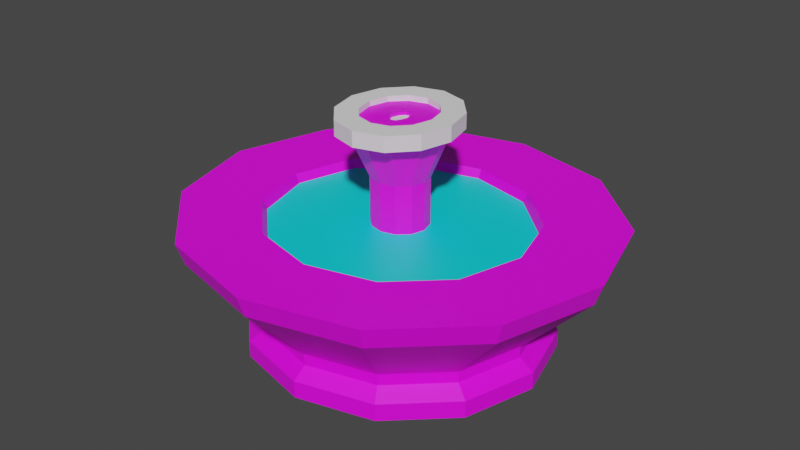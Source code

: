 # Source: fountain.blend  (saved by Blender 2.80.75; exported with 4.5.12 LTS)
import bpy
from mathutils import Matrix  # noqa: F401  (used for matrix-valued properties, if any)

bpy.ops.wm.read_factory_settings(use_empty=True)
scene = bpy.context.scene
scene.name = 'Scene'

# ---- collections
col_collection = bpy.data.collections.new('Collection'); scene.collection.children.link(col_collection)

# ---- images (referenced by path relative to the original .blend; pixels are not part of the script)
import os
ASSET_DIR = os.environ.get("B2B_ASSET_DIR", "")  # directory of the original .blend (textures are referenced by path, not embedded)
HERE = os.path.dirname(os.path.abspath(__file__))  # packed textures are extracted next to this script under _unpacked/

def load_image(name, relpath, width, height, colorspace="sRGB"):
    """Load a texture the original file referenced (path relative to the .blend, or extracted next to this script)."""
    p = next((c for c in (os.path.join(HERE, relpath), os.path.join(ASSET_DIR, relpath)) if relpath and os.path.exists(c)), "")
    if p:
        img = bpy.data.images.load(p, check_existing=True)
        img.name = name
    else:  # same state as the original file: an image datablock whose file is absent (Cycles renders it pink)
        img = bpy.data.images.new(name, width, height)
        img.source = "FILE"
        img.filepath = "//" + (relpath or name)
    img.colorspace_settings.name = colorspace
    return img
img_material_001_base_color = load_image('Material.001 Base Color', 'fountain_water.png', 1024, 1024, 'sRGB')
img_material_002_base_color = load_image('Material.002 Base Color', 'fountain.png', 1024, 1024, 'sRGB')

# ---- materials (node trees are filled in below, after node groups)
mat_material_001 = bpy.data.materials.new('Material.001')
mat_material_001.use_transparent_shadow = False
mat_material_002 = bpy.data.materials.new('Material.002')
mat_material_002.use_transparent_shadow = False
mat_material_003 = bpy.data.materials.new('Material.003')
mat_material_003.use_transparent_shadow = False

# ---- material node trees
mat_material_001.use_nodes = True; mat_material_001.node_tree.nodes.clear()
_N = mat_material_001.node_tree.nodes; _L = mat_material_001.node_tree.links
n0 = _N.new('ShaderNodeOutputMaterial'); n0.name = 'Material Output'; n0.location = (300, 300)
n1 = _N.new('ShaderNodeBsdfPrincipled'); n1.name = 'Principled BSDF'; n1.location = (10, 300)
n1.distribution = 'GGX'
n1.subsurface_method = 'BURLEY'
n1.inputs[3].default_value = 1.45
n1.inputs[27].default_value = (0.0, 0.0, 0.0, 1.0)
n1.inputs[28].default_value = 1.0
n2 = _N.new('ShaderNodeTexImage'); n2.name = 'Image Texture'; n2.location = (-280, 260)
n2.image = img_material_001_base_color
_L.new(n1.outputs[0], n0.inputs[0])
_L.new(n2.outputs[0], n1.inputs[0])
n0.is_active_output = True
mat_material_002.use_nodes = True; mat_material_002.node_tree.nodes.clear()
_N = mat_material_002.node_tree.nodes; _L = mat_material_002.node_tree.links
n0 = _N.new('ShaderNodeOutputMaterial'); n0.name = 'Material Output'; n0.location = (300, 300)
n1 = _N.new('ShaderNodeBsdfPrincipled'); n1.name = 'Principled BSDF'; n1.location = (10, 300)
n1.distribution = 'GGX'
n1.subsurface_method = 'BURLEY'
n1.inputs[3].default_value = 1.45
n1.inputs[27].default_value = (0.0, 0.0, 0.0, 1.0)
n1.inputs[28].default_value = 1.0
n2 = _N.new('ShaderNodeTexImage'); n2.name = 'Image Texture'; n2.location = (-280, 260)
n2.image = img_material_002_base_color
_L.new(n1.outputs[0], n0.inputs[0])
_L.new(n2.outputs[0], n1.inputs[0])
n0.is_active_output = True
mat_material_003.use_nodes = True; mat_material_003.node_tree.nodes.clear()
_N = mat_material_003.node_tree.nodes; _L = mat_material_003.node_tree.links
n0 = _N.new('ShaderNodeOutputMaterial'); n0.name = 'Material Output'; n0.location = (300, 300)
n1 = _N.new('ShaderNodeBsdfPrincipled'); n1.name = 'Principled BSDF'; n1.location = (10, 300)
n1.distribution = 'GGX'
n1.subsurface_method = 'BURLEY'
n1.inputs[0].default_value = (0.0, 0.7631, 0.8, 1.0)
n1.inputs[3].default_value = 1.45
n1.inputs[27].default_value = (0.0, 0.0, 0.0, 1.0)
n1.inputs[28].default_value = 1.0
_L.new(n1.outputs[0], n0.inputs[0])
n0.is_active_output = True

# ---- world
world_world = bpy.data.worlds.new('World'); scene.world = world_world
world_world.use_nodes = True; world_world.node_tree.nodes.clear()
_N = world_world.node_tree.nodes; _L = world_world.node_tree.links
n0 = _N.new('ShaderNodeOutputWorld'); n0.name = 'World Output'; n0.location = (300, 300)
n1 = _N.new('ShaderNodeBackground'); n1.name = 'Background'; n1.location = (10, 300)
n1.inputs[0].default_value = (0.05088, 0.05088, 0.05088, 1.0)
_L.new(n1.outputs[0], n0.inputs[0])
n0.is_active_output = True
world_world.color = (0.05088, 0.05088, 0.05088)
world_world.use_sun_shadow = False
world_world.sun_shadow_jitter_overblur = 0.0

# ---- meshes
me_cylinder = bpy.data.meshes.new('Cylinder')
me_cylinder.from_pydata([(0.0, 0.9343, -1.0), (7.334e-09, 0.903, 1.0), (0.4078, 0.8091, -1.0), (0.3941, 0.782, 1.0), (0.7063, 0.4671, -1.0), (0.6826, 0.4515, 1.0), (0.8156, -5.263e-08, -1.0), (0.7883, -4.14e-08, 1.0), (0.7063, -0.4671, -1.0), (0.6826, -0.4515, 1.0), (0.4078, -0.8091, -1.0), (0.3941, -0.782, 1.0), (1.232e-07, -0.9343, -1.0), (1.172e-07, -0.903, 1.0), (-0.4078, -0.8091, -1.0), (-0.3941, -0.782, 1.0), (-0.7063, -0.4671, -1.0), (-0.6826, -0.4515, 1.0), (-0.8156, -4.461e-07, -1.0), (-0.7883, -4.222e-07, 1.0), (-0.7063, 0.4671, -1.0), (-0.6826, 0.4515, 1.0), (-0.4078, 0.8091, -1.0), (-0.3941, 0.782, 1.0), (0.6311, 1.252, 1.05), (5.472e-09, 1.446, 1.05), (1.093, 0.7229, 1.05), (1.262, -5.916e-09, 1.05), (1.093, -0.7229, 1.05), (0.6311, -1.252, 1.05), (1.96e-07, -1.446, 1.05), (-0.6311, -1.252, 1.05), (-1.093, -0.7229, 1.05), (-1.262, -6.149e-07, 1.05), (-1.093, 0.7229, 1.05), (-0.6311, 1.252, 1.05), (-1.513e-09, 0.9343, -1.253), (0.4078, 0.8091, -1.253), (0.7063, 0.4671, -1.253), (0.8156, -5.263e-08, -1.253), (0.7063, -0.4671, -1.253), (0.4078, -0.8091, -1.253), (1.217e-07, -0.9343, -1.253), (-0.4078, -0.8091, -1.253), (-0.7063, -0.4671, -1.253), (-0.8156, -4.461e-07, -1.253), (-0.7063, 0.4671, -1.253), (-0.4078, 0.8091, -1.253), (1.048e-09, 1.035, -1.478), (0.4518, 0.8964, -1.478), (0.7825, 0.5175, -1.478), (0.9035, -4.303e-08, -1.478), (0.7825, -0.5175, -1.478), (0.4518, -0.8964, -1.478), (1.375e-07, -1.035, -1.478), (-0.4518, -0.8964, -1.478), (-0.7825, -0.5175, -1.478), (-0.9035, -4.79e-07, -1.478), (-0.7825, 0.5175, -1.478), (-0.4518, 0.8964, -1.478), (1.979e-09, 1.035, -1.863), (0.4518, 0.8964, -1.863), (0.7825, 0.5175, -1.863), (0.9035, -4.303e-08, -1.863), (0.7825, -0.5175, -1.863), (0.4518, -0.8964, -1.863), (1.384e-07, -1.035, -1.863), (-0.4518, -0.8964, -1.863), (-0.7825, -0.5175, -1.863), (-0.9035, -4.79e-07, -1.863), (-0.7825, 0.5175, -1.863), (-0.4518, 0.8964, -1.863), (0.08479, 0.1682, 0.08587), (4.657e-09, 0.1942, 0.08587), (0.1469, 0.09712, 0.08587), (0.1696, -8.022e-08, 0.08587), (0.1469, -0.09712, 0.08587), (0.08479, -0.1682, 0.08587), (9.546e-09, -0.1942, 0.08587), (-0.08479, -0.1682, 0.08587), (-0.1469, -0.09712, 0.08587), (-0.1696, -1.628e-07, 0.08587), (-0.1469, 0.09712, 0.08587), (-0.08479, 0.1682, 0.08587), (0.2736, 0.5429, -0.7029), (-2.328e-10, 0.6269, -0.7029), (0.474, 0.3135, -0.7029), (0.5473, -6.983e-08, -0.7029), (0.474, -0.3135, -0.7029), (0.2736, -0.5429, -0.7029), (7.614e-08, -0.6269, -0.7029), (-0.2736, -0.5429, -0.7029), (-0.474, -0.3135, -0.7029), (-0.5473, -3.342e-07, -0.7029), (-0.474, 0.3135, -0.7029), (-0.2736, 0.5429, -0.7029), (0.08479, 0.1682, 1.878), (1.339e-08, 0.1942, 1.878), (0.1469, 0.09712, 1.878), (0.1696, -8.022e-08, 1.878), (0.1469, -0.09712, 1.878), (0.08479, -0.1682, 1.878), (1.839e-08, -0.1942, 1.878), (-0.08479, -0.1682, 1.878), (-0.1469, -0.09712, 1.878), (-0.1696, -1.628e-07, 1.878), (-0.1469, 0.09712, 1.878), (-0.08479, 0.1682, 1.878), (0.1515, 0.3005, 2.974), (4.924e-08, 0.3419, 2.977), (0.2478, 0.1639, 2.983), (0.2887, -6.164e-08, 2.982), (0.2478, -0.1639, 2.983), (0.1515, -0.3005, 2.974), (5.797e-08, -0.3419, 2.977), (-0.1515, -0.3005, 2.974), (-0.2478, -0.1639, 2.983), (-0.2887, -2.023e-07, 2.982), (-0.2478, 0.1639, 2.983), (-0.1515, 0.3005, 2.974), (0.1531, 0.3037, 3.149), (5.274e-08, 0.3495, 3.149), (0.2555, 0.169, 3.149), (0.2952, -6.219e-08, 3.149), (0.2555, -0.169, 3.149), (0.1531, -0.3037, 3.149), (6.17e-08, -0.3495, 3.149), (-0.1531, -0.3037, 3.149), (-0.2555, -0.169, 3.149), (-0.2952, -2.06e-07, 3.149), (-0.2555, 0.169, 3.149), (-0.1531, 0.3037, 3.149), (0.1598, 0.3171, 3.266), (5.274e-08, 0.3661, 3.266), (0.2563, 0.1695, 3.257), (0.2959, -6.453e-08, 3.257), (0.2563, -0.1695, 3.257), (0.1598, -0.3171, 3.266), (6.205e-08, -0.3661, 3.266), (-0.1598, -0.3171, 3.266), (-0.2563, -0.1695, 3.257), (-0.2959, -2.087e-07, 3.257), (-0.2563, 0.1695, 3.257), (-0.1598, 0.3171, 3.266), (0.02044, 0.08251, 3.029), (1.47e-07, 0.08878, 3.029), (0.04137, 0.05069, 3.038), (0.05323, -7.543e-08, 3.038), (0.04137, -0.05069, 3.038), (0.02044, -0.08251, 3.029), (2.608e-08, -0.08879, 3.029), (-0.02044, -0.08251, 3.029), (-0.04137, -0.05069, 3.038), (-0.05323, -1.321e-08, 3.038), (-0.04137, 0.05069, 3.038), (-0.02044, 0.08251, 3.029), (5.472e-09, 1.395, 0.5725), (0.6091, 1.209, 0.5725), (1.055, 0.6977, 0.5725), (1.218, -1.033e-08, 0.5725), (1.055, -0.6977, 0.5725), (0.6091, -1.209, 0.5725), (1.894e-07, -1.395, 0.5725), (-0.6091, -1.209, 0.5725), (-1.055, -0.6977, 0.5725), (-1.218, -5.981e-07, 0.5725), (-1.055, 0.6977, 0.5725), (-0.6091, 1.209, 0.5725), (0.008768, 1.087, 0.579), (0.008768, 1.087, 0.4971), (0.3998, 0.9414, 0.579), (0.3998, 0.9414, 0.4971), (0.6861, 0.5435, 0.579), (0.6861, 0.5435, 0.4971), (0.7909, 6.416e-08, 0.579), (0.7909, 6.416e-08, 0.4971), (0.6861, -0.5435, 0.579), (0.6861, -0.5435, 0.4971), (0.3998, -0.9414, 0.579), (0.3998, -0.9414, 0.4971), (0.008768, -1.087, 0.579), (0.008768, -1.087, 0.4971), (-0.3823, -0.9414, 0.579), (-0.3823, -0.9414, 0.4971), (-0.6686, -0.5435, 0.579), (-0.6686, -0.5435, 0.4971), (-0.7734, -3.937e-07, 0.579), (-0.7734, -3.937e-07, 0.4971), (-0.6686, 0.5435, 0.579), (-0.6686, 0.5435, 0.4971), (-0.3823, 0.9414, 0.579), (-0.3823, 0.9414, 0.4971), (0.1672, 0.3317, 3.029), (5.588e-08, 0.383, 3.029), (0.2685, 0.1776, 3.038), (0.31, -6.181e-08, 3.038), (0.2685, -0.1776, 3.038), (0.1672, -0.3317, 3.029), (6.577e-08, -0.383, 3.029), (-0.1672, -0.3317, 3.029), (-0.2685, -0.1776, 3.038), (-0.31, -2.129e-07, 3.038), (-0.2685, 0.1776, 3.038), (-0.1672, 0.3317, 3.029), (0.01105, 0.04458, 2.798), (1.926e-07, 0.04797, 2.798), (0.02235, 0.02739, 2.803), (0.02876, -5.561e-08, 2.803), (0.02235, -0.02739, 2.803), (0.01105, -0.04458, 2.798), (1.272e-07, -0.04797, 2.798), (-0.01105, -0.04458, 2.798), (-0.02235, -0.02739, 2.803), (-0.02876, -2.199e-08, 2.803), (-0.02235, 0.02739, 2.803), (-0.01105, 0.04458, 2.798), (0.1535, 0.3046, 3.155), (5.215e-08, 0.3517, 3.155), (0.2466, 0.1631, 3.162), (0.2847, -6.314e-08, 3.162), (0.2466, -0.1631, 3.162), (0.1535, -0.3046, 3.155), (6.123e-08, -0.3517, 3.155), (-0.1535, -0.3046, 3.155), (-0.2466, -0.1631, 3.162), (-0.2847, -2.019e-07, 3.162), (-0.2466, 0.1631, 3.162), (-0.1535, 0.3046, 3.155), (0.01877, 0.07578, 3.155), (1.359e-07, 0.08154, 3.155), (0.03799, 0.04655, 3.162), (0.04888, -7.564e-08, 3.162), (0.03799, -0.04655, 3.162), (0.01877, -0.07578, 3.155), (2.48e-08, -0.08154, 3.155), (-0.01877, -0.07578, 3.155), (-0.03799, -0.04655, 3.162), (-0.04888, -1.85e-08, 3.162), (-0.03799, 0.04655, 3.162), (-0.01877, 0.07578, 3.155), (0.2043, 1.014, 0.579), (0.543, 0.7424, 0.579), (0.7385, 0.2718, 0.579), (0.7385, -0.2718, 0.579), (0.543, -0.7424, 0.579), (0.2043, -1.014, 0.579), (-0.1868, -1.014, 0.579), (-0.5254, -0.7424, 0.579), (-0.721, -0.2718, 0.579), (-0.721, 0.2717, 0.579), (-0.5254, 0.7424, 0.579), (-0.1868, 1.014, 0.579)], [], [(156, 25, 24, 157), (157, 24, 26, 158), (158, 26, 27, 159), (159, 27, 28, 160), (160, 28, 29, 161), (161, 29, 30, 162), (162, 30, 31, 163), (163, 31, 32, 164), (164, 32, 33, 165), (165, 33, 34, 166), (11, 9, 88, 89), (166, 34, 35, 167), (167, 35, 25, 156), (10, 12, 42, 41), (1, 3, 24, 25), (3, 5, 26, 24), (5, 7, 27, 26), (7, 9, 28, 27), (9, 11, 29, 28), (11, 13, 30, 29), (13, 15, 31, 30), (15, 17, 32, 31), (17, 19, 33, 32), (19, 21, 34, 33), (21, 23, 35, 34), (23, 1, 25, 35), (43, 44, 56, 55), (8, 10, 41, 40), (6, 8, 40, 39), (22, 0, 36, 47), (0, 2, 37, 36), (4, 6, 39, 38), (20, 22, 47, 46), (2, 4, 38, 37), (18, 20, 46, 45), (16, 18, 45, 44), (14, 16, 44, 43), (12, 14, 43, 42), (48, 49, 61, 60), (40, 41, 53, 52), (47, 36, 48, 59), (37, 38, 50, 49), (44, 45, 57, 56), (41, 42, 54, 53), (38, 39, 51, 50), (45, 46, 58, 57), (42, 43, 55, 54), (39, 40, 52, 51), (46, 47, 59, 58), (36, 37, 49, 48), (60, 61, 62, 63, 64, 65, 66, 67, 68, 69, 70, 71), (55, 56, 68, 67), (52, 53, 65, 64), (59, 48, 60, 71), (49, 50, 62, 61), (56, 57, 69, 68), (53, 54, 66, 65), (50, 51, 63, 62), (57, 58, 70, 69), (54, 55, 67, 66), (51, 52, 64, 63), (58, 59, 71, 70), (76, 75, 99, 100), (1, 23, 95, 85), (5, 3, 84, 86), (19, 17, 92, 93), (13, 11, 89, 90), (7, 5, 86, 87), (21, 19, 93, 94), (15, 13, 90, 91), (9, 7, 87, 88), (23, 21, 94, 95), (3, 1, 85, 84), (17, 15, 91, 92), (73, 72, 84, 85), (72, 74, 86, 84), (74, 75, 87, 86), (75, 76, 88, 87), (76, 77, 89, 88), (77, 78, 90, 89), (78, 79, 91, 90), (79, 80, 92, 91), (80, 81, 93, 92), (81, 82, 94, 93), (82, 83, 95, 94), (83, 73, 85, 95), (103, 102, 114, 115), (83, 82, 106, 107), (72, 73, 97, 96), (80, 79, 103, 104), (77, 76, 100, 101), (73, 83, 107, 97), (74, 72, 96, 98), (81, 80, 104, 105), (78, 77, 101, 102), (75, 74, 98, 99), (82, 81, 105, 106), (79, 78, 102, 103), (115, 114, 126, 127), (100, 99, 111, 112), (107, 106, 118, 119), (96, 97, 109, 108), (104, 103, 115, 116), (101, 100, 112, 113), (97, 107, 119, 109), (98, 96, 108, 110), (105, 104, 116, 117), (102, 101, 113, 114), (99, 98, 110, 111), (106, 105, 117, 118), (130, 129, 141, 142), (112, 111, 123, 124), (119, 118, 130, 131), (108, 109, 121, 120), (116, 115, 127, 128), (113, 112, 124, 125), (109, 119, 131, 121), (110, 108, 120, 122), (117, 116, 128, 129), (114, 113, 125, 126), (111, 110, 122, 123), (118, 117, 129, 130), (135, 134, 194, 195), (127, 126, 138, 139), (124, 123, 135, 136), (131, 130, 142, 143), (120, 121, 133, 132), (128, 127, 139, 140), (125, 124, 136, 137), (121, 131, 143, 133), (122, 120, 132, 134), (129, 128, 140, 141), (126, 125, 137, 138), (123, 122, 134, 135), (148, 147, 207, 208), (142, 141, 201, 202), (139, 138, 198, 199), (136, 135, 195, 196), (143, 142, 202, 203), (132, 133, 193, 192), (140, 139, 199, 200), (137, 136, 196, 197), (133, 143, 203, 193), (134, 132, 192, 194), (141, 140, 200, 201), (138, 137, 197, 198), (22, 167, 156, 0), (20, 166, 167, 22), (18, 165, 166, 20), (16, 164, 165, 18), (14, 163, 164, 16), (12, 162, 163, 14), (10, 161, 162, 12), (8, 160, 161, 10), (6, 159, 160, 8), (4, 158, 159, 6), (2, 157, 158, 4), (0, 156, 157, 2), (168, 169, 171, 170, 240), (170, 171, 173, 172, 241), (172, 173, 175, 174, 242), (174, 175, 177, 176, 243), (176, 177, 179, 178, 244), (178, 179, 181, 180, 245), (180, 181, 183, 182, 246), (182, 183, 185, 184, 247), (184, 185, 187, 186, 248), (186, 187, 189, 188, 249), (171, 169, 191, 189, 187, 185, 183, 181, 179, 177, 175, 173), (188, 189, 191, 190, 250), (190, 191, 169, 168, 251), (168, 240, 170, 241, 172, 242, 174, 243, 176, 244, 178, 245, 180, 246, 182, 247, 184, 248, 186, 249, 188, 250, 190, 251), (202, 201, 225, 226), (150, 151, 235, 234), (194, 192, 216, 218), (201, 200, 224, 225), (149, 150, 234, 233), (192, 193, 217, 216), (200, 199, 223, 224), (148, 149, 233, 232), (155, 145, 229, 239), (199, 198, 222, 223), (147, 148, 232, 231), (154, 155, 239, 238), (204, 205, 215, 214, 213, 212, 211, 210, 209, 208, 207, 206), (155, 154, 214, 215), (144, 145, 205, 204), (152, 151, 211, 212), (149, 148, 208, 209), (145, 155, 215, 205), (146, 144, 204, 206), (153, 152, 212, 213), (150, 149, 209, 210), (147, 146, 206, 207), (154, 153, 213, 214), (151, 150, 210, 211), (229, 228, 216, 217), (228, 230, 218, 216), (230, 231, 219, 218), (231, 232, 220, 219), (232, 233, 221, 220), (233, 234, 222, 221), (234, 235, 223, 222), (235, 236, 224, 223), (236, 237, 225, 224), (237, 238, 226, 225), (238, 239, 227, 226), (239, 229, 217, 227), (195, 194, 218, 219), (151, 152, 236, 235), (203, 202, 226, 227), (145, 144, 228, 229), (196, 195, 219, 220), (152, 153, 237, 236), (144, 146, 230, 228), (193, 203, 227, 217), (197, 196, 220, 221), (153, 154, 238, 237), (146, 147, 231, 230), (198, 197, 221, 222)])
me_cylinder.polygons.foreach_set('material_index', [1, 1, 1, 1, 1, 1, 1, 1, 1, 1, 1, 1, 1, 1, 1, 1, 1, 1, 1, 1, 1, 1, 1, 1, 1, 1, 1, 1, 1, 1, 1, 1, 1, 1, 1, 1, 1, 1, 1, 1, 1, 1, 1, 1, 1, 1, 1, 1, 1, 1, 1, 1, 1, 1, 1, 1, 1, 1, 1, 1, 1, 1, 1, 1, 1, 1, 1, 1, 1, 1, 1, 1, 1, 1, 1, 1, 1, 1, 1, 1, 1, 1, 1, 1, 1, 1, 1, 1, 1, 1, 1, 1, 1, 1, 1, 1, 1, 1, 1, 1, 1, 1, 1, 1, 1, 1, 1, 1, 1, 1, 1, 1, 1, 1, 1, 1, 1, 1, 1, 1, 1, 1, 1, 1, 1, 1, 1, 1, 1, 1, 1, 1, 1, 1, 1, 1, 1, 1, 1, 1, 1, 1, 1, 1, 1, 1, 1, 1, 1, 1, 1, 1, 1, 1, 1, 1, 1, 1, 1, 1, 1, 1, 1, 1, 1, 1, 1, 1, 1, 1, 1, 0, 1, 1, 1, 1, 1, 1, 1, 1, 1, 1, 1, 1, 1, 1, 1, 1, 1, 1, 1, 1, 1, 1, 1, 1, 0, 0, 0, 0, 0, 0, 0, 0, 0, 0, 0, 0, 1, 1, 1, 1, 1, 1, 1, 1, 1, 1, 1, 1])
_uv = me_cylinder.uv_layers.new(name='UVMap')
_uv.uv.foreach_set('vector', [0.5303, 0.7109, 0.5293, 0.7742, 0.4642, 0.7736, 0.4674, 0.7103, 0.1927, 0.6466, 0.1963, 0.7099, 0.1358, 0.7104, 0.1343, 0.647, 0.1343, 0.647, 0.1358, 0.7104, 0.06391, 0.7104, 0.06496, 0.647, 0.06496, 0.647, 0.06391, 0.7104, 0.0, 0.7099, 0.003286, 0.6466, 0.4606, 0.7103, 0.4642, 0.7736, 0.4052, 0.7742, 0.4036, 0.7109, 0.4036, 0.7109, 0.4052, 0.7742, 0.3336, 0.7742, 0.3345, 0.7109, 0.3345, 0.7109, 0.3336, 0.7742, 0.2684, 0.7736, 0.2716, 0.7103, 0.272, 0.06375, 0.2684, 0.0004484, 0.329, 0.0, 0.3304, 0.06332, 0.3304, 0.06332, 0.329, 0.0, 0.4008, 1.581e-08, 0.3998, 0.06332, 0.3998, 0.06332, 0.4008, 1.581e-08, 0.4647, 0.0004484, 0.4614, 0.06375, 0.5987, 0.7746, 0.6356, 0.7742, 0.615, 0.9997, 0.5895, 1.0, 0.6563, 0.7103, 0.66, 0.7736, 0.601, 0.7742, 0.5994, 0.7109, 0.5994, 0.7109, 0.601, 0.7742, 0.5293, 0.7742, 0.5303, 0.7109, 0.3887, 0.5017, 0.3424, 0.5017, 0.3425, 0.4681, 0.3888, 0.4681, 0.1956, 0.08776, 0.1567, 0.06071, 0.1702, 0.0, 0.2325, 0.04332, 0.1567, 0.06071, 0.1118, 0.06071, 0.09825, 0.0, 0.1702, 0.0, 0.1118, 0.06071, 0.07285, 0.08776, 0.03596, 0.04332, 0.09825, 0.0, 0.07285, 0.08776, 0.05039, 0.1346, 0.0, 0.1184, 0.03596, 0.04332, 0.05039, 0.1346, 0.05039, 0.1887, 2.625e-08, 0.205, 0.0, 0.1184, 0.05039, 0.1887, 0.07285, 0.2356, 0.03596, 0.28, 2.625e-08, 0.205, 0.07285, 0.2356, 0.1118, 0.2627, 0.09825, 0.3234, 0.03596, 0.28, 0.1118, 0.2627, 0.1567, 0.2627, 0.1702, 0.3234, 0.09825, 0.3234, 0.1567, 0.2627, 0.1956, 0.2356, 0.2325, 0.28, 0.1702, 0.3234, 0.1956, 0.2356, 0.218, 0.1887, 0.2684, 0.205, 0.2325, 0.28, 0.218, 0.1887, 0.218, 0.1346, 0.2684, 0.1184, 0.2684, 0.205, 0.218, 0.1346, 0.1956, 0.08776, 0.2325, 0.04332, 0.2684, 0.1184, 0.3047, 0.3062, 0.3438, 0.3059, 0.3408, 0.3357, 0.2975, 0.336, 0.4269, 0.5013, 0.3887, 0.5017, 0.3888, 0.4681, 0.4269, 0.4678, 0.0745, 0.438, 0.03321, 0.4377, 0.03322, 0.4042, 0.07451, 0.4045, 0.5845, 0.5017, 0.5382, 0.5017, 0.5383, 0.4681, 0.5846, 0.4681, 0.5382, 0.5017, 0.4961, 0.5013, 0.4962, 0.4678, 0.5383, 0.4681, 0.1209, 0.438, 0.0745, 0.438, 0.07451, 0.4045, 0.1209, 0.4045, 0.6226, 0.5013, 0.5845, 0.5017, 0.5846, 0.4681, 0.6227, 0.4678, 0.16, 0.4377, 0.1209, 0.438, 0.1209, 0.4045, 0.1601, 0.4042, 0.3902, 0.2724, 0.4315, 0.2727, 0.4315, 0.3062, 0.3902, 0.3059, 0.3438, 0.2724, 0.3902, 0.2724, 0.3902, 0.3059, 0.3438, 0.3059, 0.3047, 0.2727, 0.3438, 0.2724, 0.3438, 0.3059, 0.3047, 0.3062, 0.3424, 0.5017, 0.3004, 0.5013, 0.3004, 0.4678, 0.3425, 0.4681, 0.5366, 0.4384, 0.49, 0.438, 0.49, 0.387, 0.5366, 0.3874, 0.4269, 0.4678, 0.3888, 0.4681, 0.3921, 0.4384, 0.4343, 0.438, 0.5846, 0.4681, 0.5383, 0.4681, 0.5366, 0.4384, 0.5879, 0.4384, 0.1601, 0.4042, 0.1209, 0.4045, 0.1239, 0.3747, 0.1672, 0.3743, 0.3438, 0.3059, 0.3902, 0.3059, 0.3923, 0.3357, 0.3408, 0.3357, 0.3888, 0.4681, 0.3425, 0.4681, 0.3408, 0.4384, 0.3921, 0.4384, 0.1209, 0.4045, 0.07451, 0.4045, 0.07246, 0.3747, 0.1239, 0.3747, 0.3902, 0.3059, 0.4315, 0.3062, 0.438, 0.336, 0.3923, 0.3357, 0.3425, 0.4681, 0.3004, 0.4678, 0.2942, 0.438, 0.3408, 0.4384, 0.07451, 0.4045, 0.03322, 0.4042, 0.02671, 0.3743, 0.07246, 0.3747, 0.6227, 0.4678, 0.5846, 0.4681, 0.5879, 0.4384, 0.6301, 0.438, 0.5383, 0.4681, 0.4962, 0.4678, 0.49, 0.438, 0.5366, 0.4384, 0.6569, 0.1468, 0.6311, 0.2005, 0.5865, 0.2315, 0.5351, 0.2315, 0.4905, 0.2005, 0.4647, 0.1468, 0.4647, 0.08473, 0.4905, 0.03101, 0.5351, 0.0, 0.5865, 0.0, 0.6311, 0.03101, 0.6569, 0.08473, 0.2975, 0.336, 0.3408, 0.3357, 0.3408, 0.3867, 0.2975, 0.387, 0.4343, 0.438, 0.3921, 0.4384, 0.3922, 0.3874, 0.4344, 0.387, 0.5879, 0.4384, 0.5366, 0.4384, 0.5366, 0.3874, 0.5879, 0.3874, 0.1672, 0.3743, 0.1239, 0.3747, 0.1239, 0.3237, 0.1672, 0.3234, 0.3408, 0.3357, 0.3923, 0.3357, 0.3922, 0.3867, 0.3408, 0.3867, 0.3921, 0.4384, 0.3408, 0.4384, 0.3409, 0.3874, 0.3922, 0.3874, 0.1239, 0.3747, 0.07246, 0.3747, 0.07248, 0.3237, 0.1239, 0.3237, 0.3923, 0.3357, 0.438, 0.336, 0.438, 0.387, 0.3922, 0.3867, 0.3408, 0.4384, 0.2942, 0.438, 0.2942, 0.387, 0.3409, 0.3874, 0.07246, 0.3747, 0.02671, 0.3743, 0.02673, 0.3234, 0.07248, 0.3237, 0.6301, 0.438, 0.5879, 0.4384, 0.5879, 0.3874, 0.6302, 0.387, 0.7172, 0.8088, 0.7086, 0.8088, 0.7087, 0.5711, 0.7172, 0.5712, 0.4317, 0.7746, 0.4764, 0.7746, 0.4672, 1.0, 0.4361, 1.0, 0.6947, 0.2255, 0.6569, 0.2258, 0.6766, 0.0001944, 0.7028, 0.0, 0.3511, 0.9997, 0.3062, 0.9997, 0.3144, 0.7742, 0.3455, 0.7742, 0.554, 0.7746, 0.5987, 0.7746, 0.5895, 1.0, 0.5584, 1.0, 0.7395, 0.2255, 0.6947, 0.2255, 0.7028, 0.0, 0.734, 7.905e-09, 0.391, 1.0, 0.3511, 0.9997, 0.3455, 0.7742, 0.3732, 0.7744, 0.5133, 0.7742, 0.554, 0.7746, 0.5584, 1.0, 0.5301, 0.9997, 0.7795, 0.2258, 0.7395, 0.2255, 0.734, 7.905e-09, 0.7617, 0.0001944, 0.4764, 0.7746, 0.5133, 0.7742, 0.4928, 0.9997, 0.4672, 1.0, 0.391, 0.7742, 0.4317, 0.7746, 0.4361, 1.0, 0.4079, 0.9997, 0.3062, 0.9997, 0.2684, 1.0, 0.2881, 0.7744, 0.3144, 0.7742, 0.9646, 0.8089, 0.9733, 0.809, 1.0, 0.9131, 0.9718, 0.9128, 0.6908, 0.8088, 0.6989, 0.8088, 0.6862, 0.9128, 0.66, 0.913, 0.6989, 0.8088, 0.7086, 0.8088, 0.7174, 0.9128, 0.6862, 0.9128, 0.7086, 0.8088, 0.7172, 0.8088, 0.7451, 0.913, 0.7174, 0.9128, 0.8621, 0.809, 0.8701, 0.8089, 0.8558, 0.9128, 0.8302, 0.9131, 0.8701, 0.8089, 0.8797, 0.8089, 0.8869, 0.9128, 0.8558, 0.9128, 0.8797, 0.8089, 0.8884, 0.809, 0.9151, 0.9131, 0.8869, 0.9128, 0.7759, 0.8088, 0.784, 0.8088, 0.7714, 0.9128, 0.7451, 0.913, 0.784, 0.8088, 0.7937, 0.8088, 0.8025, 0.9128, 0.7714, 0.9128, 0.7937, 0.8088, 0.8023, 0.8088, 0.8302, 0.913, 0.8025, 0.9128, 0.947, 0.809, 0.9549, 0.8089, 0.9407, 0.9128, 0.9151, 0.9131, 0.9549, 0.8089, 0.9646, 0.8089, 0.9718, 0.9128, 0.9407, 0.9128, 0.8887, 0.5714, 0.8799, 0.5713, 0.8825, 0.4254, 0.8983, 0.4258, 0.9549, 0.8089, 0.947, 0.809, 0.9473, 0.5714, 0.9552, 0.5713, 0.9733, 0.809, 0.9646, 0.8089, 0.9648, 0.5713, 0.9736, 0.5714, 0.784, 0.8088, 0.7759, 0.8088, 0.776, 0.5712, 0.7841, 0.5711, 0.8701, 0.8089, 0.8621, 0.809, 0.8624, 0.5714, 0.8703, 0.5713, 0.9646, 0.8089, 0.9549, 0.8089, 0.9552, 0.5713, 0.9648, 0.5713, 0.6989, 0.8088, 0.6908, 0.8088, 0.6909, 0.5712, 0.699, 0.5711, 0.7937, 0.8088, 0.784, 0.8088, 0.7841, 0.5711, 0.7938, 0.5711, 0.8797, 0.8089, 0.8701, 0.8089, 0.8703, 0.5713, 0.8799, 0.5713, 0.7086, 0.8088, 0.6989, 0.8088, 0.699, 0.5711, 0.7087, 0.5711, 0.8023, 0.8088, 0.7937, 0.8088, 0.7938, 0.5711, 0.8024, 0.5712, 0.8884, 0.809, 0.8797, 0.8089, 0.8799, 0.5713, 0.8887, 0.5714, 0.8983, 0.4258, 0.8825, 0.4254, 0.8827, 0.4024, 0.8985, 0.4026, 0.7172, 0.5712, 0.7087, 0.5711, 0.7115, 0.4246, 0.7259, 0.4245, 0.9552, 0.5713, 0.9473, 0.5714, 0.9376, 0.4246, 0.9503, 0.4257, 0.9736, 0.5714, 0.9648, 0.5713, 0.9674, 0.4254, 0.9831, 0.4258, 0.7841, 0.5711, 0.776, 0.5712, 0.7652, 0.4257, 0.7803, 0.4244, 0.8703, 0.5713, 0.8624, 0.5714, 0.8527, 0.4246, 0.8654, 0.4257, 0.9648, 0.5713, 0.9552, 0.5713, 0.9503, 0.4257, 0.9674, 0.4254, 0.699, 0.5711, 0.6909, 0.5712, 0.6801, 0.4257, 0.6952, 0.4244, 0.7938, 0.5711, 0.7841, 0.5711, 0.7803, 0.4244, 0.7966, 0.4246, 0.8799, 0.5713, 0.8703, 0.5713, 0.8654, 0.4257, 0.8825, 0.4254, 0.7087, 0.5711, 0.699, 0.5711, 0.6952, 0.4244, 0.7115, 0.4246, 0.8024, 0.5712, 0.7938, 0.5711, 0.7966, 0.4246, 0.8111, 0.4245, 0.8117, 0.4025, 0.7968, 0.4024, 0.7968, 0.3881, 0.8118, 0.3882, 0.7259, 0.4245, 0.7115, 0.4246, 0.7117, 0.4024, 0.7266, 0.4025, 0.9503, 0.4257, 0.9376, 0.4246, 0.9368, 0.4026, 0.9502, 0.4024, 0.9831, 0.4258, 0.9674, 0.4254, 0.9676, 0.4024, 0.9834, 0.4026, 0.7803, 0.4244, 0.7652, 0.4257, 0.7649, 0.4024, 0.78, 0.4024, 0.8654, 0.4257, 0.8527, 0.4246, 0.852, 0.4026, 0.8653, 0.4024, 0.9674, 0.4254, 0.9503, 0.4257, 0.9502, 0.4024, 0.9676, 0.4024, 0.6952, 0.4244, 0.6801, 0.4257, 0.6798, 0.4024, 0.6949, 0.4024, 0.7966, 0.4246, 0.7803, 0.4244, 0.78, 0.4024, 0.7968, 0.4024, 0.8825, 0.4254, 0.8654, 0.4257, 0.8653, 0.4024, 0.8827, 0.4024, 0.7115, 0.4246, 0.6952, 0.4244, 0.6949, 0.4024, 0.7117, 0.4024, 0.8111, 0.4245, 0.7966, 0.4246, 0.7968, 0.4024, 0.8117, 0.4025, 0.2424, 0.4507, 0.2421, 0.4304, 0.2662, 0.4293, 0.2665, 0.4506, 0.8985, 0.4026, 0.8827, 0.4024, 0.883, 0.387, 0.8995, 0.3871, 0.7266, 0.4025, 0.7117, 0.4024, 0.7117, 0.3881, 0.7267, 0.3882, 0.9502, 0.4024, 0.9368, 0.4026, 0.9368, 0.3884, 0.9497, 0.387, 0.9834, 0.4026, 0.9676, 0.4024, 0.9679, 0.387, 0.9844, 0.3871, 0.78, 0.4024, 0.7649, 0.4024, 0.7638, 0.387, 0.78, 0.3881, 0.8653, 0.4024, 0.852, 0.4026, 0.8519, 0.3884, 0.8648, 0.387, 0.9676, 0.4024, 0.9502, 0.4024, 0.9497, 0.387, 0.9679, 0.387, 0.6949, 0.4024, 0.6798, 0.4024, 0.6787, 0.387, 0.6949, 0.3881, 0.7968, 0.4024, 0.78, 0.4024, 0.78, 0.3881, 0.7968, 0.3881, 0.8827, 0.4024, 0.8653, 0.4024, 0.8648, 0.387, 0.883, 0.387, 0.7117, 0.4024, 0.6949, 0.4024, 0.6949, 0.3881, 0.7117, 0.3881, 0.2093, 0.4105, 0.2137, 0.4104, 0.2176, 0.5826, 0.2152, 0.5826, 0.2426, 0.5292, 0.2424, 0.5112, 0.2665, 0.511, 0.2667, 0.53, 0.4908, 0.2327, 0.4908, 0.2525, 0.4647, 0.2523, 0.4648, 0.2315, 0.2426, 0.4688, 0.2424, 0.4507, 0.2665, 0.4506, 0.2667, 0.4695, 0.2668, 0.5729, 0.266, 0.5885, 0.2419, 0.59, 0.2408, 0.5736, 0.2668, 0.5311, 0.2668, 0.551, 0.2407, 0.5507, 0.2408, 0.53, 0.2421, 0.4909, 0.2407, 0.4715, 0.2667, 0.4695, 0.2662, 0.4898, 0.4908, 0.2744, 0.49, 0.29, 0.4659, 0.2915, 0.4648, 0.2751, 0.2668, 0.551, 0.2668, 0.5729, 0.2408, 0.5736, 0.2407, 0.5507, 0.2421, 0.4304, 0.2407, 0.411, 0.2667, 0.409, 0.2662, 0.4293, 0.2424, 0.5112, 0.2421, 0.4909, 0.2662, 0.4898, 0.2665, 0.511, 0.4908, 0.2525, 0.4908, 0.2744, 0.4648, 0.2751, 0.4647, 0.2523, 0.5845, 0.5017, 0.5994, 0.7109, 0.5303, 0.7109, 0.5382, 0.5017, 0.6226, 0.5013, 0.6563, 0.7103, 0.5994, 0.7109, 0.5845, 0.5017, 0.3902, 0.2724, 0.3998, 0.06332, 0.4614, 0.06375, 0.4315, 0.2727, 0.3438, 0.2724, 0.3304, 0.06332, 0.3998, 0.06332, 0.3902, 0.2724, 0.3047, 0.2727, 0.272, 0.06375, 0.3304, 0.06332, 0.3438, 0.2724, 0.3424, 0.5017, 0.3345, 0.7109, 0.2716, 0.7103, 0.3004, 0.5013, 0.3887, 0.5017, 0.4036, 0.7109, 0.3345, 0.7109, 0.3424, 0.5017, 0.4269, 0.5013, 0.4606, 0.7103, 0.4036, 0.7109, 0.3887, 0.5017, 0.0745, 0.438, 0.06496, 0.647, 0.003286, 0.6466, 0.03321, 0.4377, 0.1209, 0.438, 0.1343, 0.647, 0.06496, 0.647, 0.0745, 0.438, 0.16, 0.4377, 0.1927, 0.6466, 0.1343, 0.647, 0.1209, 0.438, 0.5382, 0.5017, 0.5303, 0.7109, 0.4674, 0.7103, 0.4961, 0.5013, 0.4912, 0.3309, 0.5002, 0.331, 0.4998, 0.3791, 0.4908, 0.3791, 0.491, 0.355, 0.2315, 0.5851, 0.2225, 0.5851, 0.2222, 0.532, 0.2312, 0.532, 0.2314, 0.5585, 0.2312, 0.532, 0.2222, 0.532, 0.2222, 0.4675, 0.2312, 0.4675, 0.2312, 0.4997, 0.2312, 0.4675, 0.2222, 0.4675, 0.2225, 0.409, 0.2315, 0.409, 0.2314, 0.4383, 0.5096, 0.3791, 0.5006, 0.379, 0.5002, 0.3336, 0.5092, 0.3336, 0.5094, 0.3563, 0.5092, 0.3336, 0.5002, 0.3336, 0.5002, 0.2796, 0.5092, 0.2796, 0.5092, 0.3066, 0.5092, 0.2796, 0.5002, 0.2796, 0.5006, 0.2315, 0.5096, 0.2315, 0.5094, 0.2556, 0.2407, 0.5851, 0.2317, 0.5851, 0.2315, 0.532, 0.2405, 0.532, 0.2406, 0.5585, 0.2405, 0.532, 0.2315, 0.532, 0.2315, 0.4675, 0.2405, 0.4675, 0.2405, 0.4997, 0.2405, 0.4675, 0.2315, 0.4675, 0.2317, 0.409, 0.2407, 0.409, 0.2406, 0.4383, 0.06155, 0.7156, 0.1066, 0.7104, 0.1456, 0.738, 0.1682, 0.7912, 0.1682, 0.8556, 0.1456, 0.914, 0.1066, 0.9508, 0.06155, 0.9561, 0.02253, 0.9285, 0.0, 0.8753, 6.562e-09, 0.8109, 0.02253, 0.7524, 0.4908, 0.2315, 0.4998, 0.2315, 0.5002, 0.277, 0.4912, 0.2769, 0.491, 0.2542, 0.4912, 0.2769, 0.5002, 0.277, 0.5002, 0.331, 0.4912, 0.3309, 0.4912, 0.3039, 0.5, 1.0, 0.6294, 0.983, 0.75, 0.933, 0.8536, 0.8536, 0.933, 0.75, 0.983, 0.6294, 1.0, 0.5, 0.983, 0.3706, 0.933, 0.25, 0.8536, 0.1464, 0.75, 0.06699, 0.6294, 0.01704, 0.5, 0.0, 0.3706, 0.01704, 0.25, 0.06699, 0.1464, 0.1464, 0.06699, 0.25, 0.01704, 0.3706, 0.0, 0.5, 0.01704, 0.6294, 0.06699, 0.75, 0.1464, 0.8536, 0.25, 0.933, 0.3706, 0.983, 0.2667, 0.53, 0.2665, 0.511, 0.2665, 0.511, 0.2667, 0.53, 0.2201, 0.756, 0.2222, 0.756, 0.2222, 0.756, 0.2201, 0.756, 0.2662, 0.4293, 0.2667, 0.409, 0.2667, 0.409, 0.2662, 0.4293, 0.2665, 0.511, 0.2662, 0.4898, 0.2662, 0.4898, 0.2665, 0.511, 0.2178, 0.7559, 0.2201, 0.756, 0.2201, 0.756, 0.2178, 0.7559, 0.2408, 0.53, 0.2407, 0.5507, 0.2407, 0.5507, 0.2408, 0.53, 0.2662, 0.4898, 0.2667, 0.4695, 0.2667, 0.4695, 0.2662, 0.4898, 0.215, 0.7548, 0.2178, 0.7559, 0.2178, 0.7559, 0.215, 0.7548, 0.1991, 0.7559, 0.2014, 0.7559, 0.2014, 0.7559, 0.1991, 0.7559, 0.4648, 0.2315, 0.4647, 0.2523, 0.4647, 0.2523, 0.4648, 0.2315, 0.2137, 0.4104, 0.2093, 0.4105, 0.2093, 0.4105, 0.2137, 0.4104, 0.1963, 0.7548, 0.1991, 0.7559, 0.1991, 0.7559, 0.1963, 0.7548, 0.2676, 0.3333, 0.2665, 0.3341, 0.2652, 0.3341, 0.2636, 0.3326, 0.2622, 0.3297, 0.2622, 0.3264, 0.263, 0.3241, 0.2641, 0.3234, 0.2653, 0.3234, 0.267, 0.3249, 0.2683, 0.3277, 0.2683, 0.331, 0.1991, 0.7559, 0.1963, 0.7548, 0.1996, 0.5826, 0.2011, 0.5832, 0.2035, 0.756, 0.2014, 0.7559, 0.2024, 0.5832, 0.2035, 0.5833, 0.2058, 0.4102, 0.2093, 0.409, 0.2093, 0.5818, 0.2074, 0.5825, 0.2178, 0.7559, 0.215, 0.7548, 0.2183, 0.5826, 0.2198, 0.5832, 0.2014, 0.7559, 0.1991, 0.7559, 0.2011, 0.5832, 0.2024, 0.5832, 0.2188, 0.4102, 0.2222, 0.409, 0.2222, 0.5818, 0.2204, 0.5825, 0.2008, 0.4104, 0.2058, 0.4102, 0.2074, 0.5825, 0.2047, 0.5826, 0.2201, 0.756, 0.2178, 0.7559, 0.2198, 0.5832, 0.2211, 0.5832, 0.2137, 0.4104, 0.2188, 0.4102, 0.2204, 0.5825, 0.2176, 0.5826, 0.1963, 0.4105, 0.2008, 0.4104, 0.2047, 0.5826, 0.2023, 0.5826, 0.2222, 0.756, 0.2201, 0.756, 0.2211, 0.5832, 0.2222, 0.5833, 0.2315, 0.3761, 0.2335, 0.3747, 0.2553, 0.3975, 0.2388, 0.409, 0.2335, 0.3747, 0.2349, 0.3704, 0.2622, 0.3768, 0.2553, 0.3975, 0.2349, 0.3704, 0.2349, 0.3644, 0.2622, 0.3555, 0.2622, 0.3768, 0.2349, 0.3644, 0.2324, 0.3591, 0.2534, 0.3371, 0.2622, 0.3555, 0.2324, 0.3591, 0.2294, 0.3563, 0.2388, 0.3234, 0.2534, 0.3371, 0.2294, 0.3563, 0.227, 0.3563, 0.2197, 0.3234, 0.2388, 0.3234, 0.227, 0.3563, 0.225, 0.3577, 0.2032, 0.3348, 0.2197, 0.3234, 0.225, 0.3577, 0.2236, 0.3619, 0.1963, 0.3555, 0.2032, 0.3348, 0.2236, 0.3619, 0.2236, 0.368, 0.1963, 0.3768, 0.1963, 0.3555, 0.2236, 0.368, 0.2261, 0.3733, 0.2051, 0.3953, 0.1963, 0.3768, 0.2261, 0.3733, 0.2291, 0.3761, 0.2197, 0.409, 0.2051, 0.3953, 0.2291, 0.3761, 0.2315, 0.3761, 0.2388, 0.409, 0.2197, 0.409, 0.2665, 0.4506, 0.2662, 0.4293, 0.2662, 0.4293, 0.2665, 0.4506, 0.2093, 0.409, 0.2058, 0.4102, 0.2058, 0.4102, 0.2093, 0.409, 0.2408, 0.5736, 0.2419, 0.59, 0.2419, 0.59, 0.2408, 0.5736, 0.2014, 0.7559, 0.2035, 0.756, 0.2035, 0.756, 0.2014, 0.7559, 0.2667, 0.4695, 0.2665, 0.4506, 0.2665, 0.4506, 0.2667, 0.4695, 0.2058, 0.4102, 0.2008, 0.4104, 0.2008, 0.4104, 0.2058, 0.4102, 0.2222, 0.409, 0.2188, 0.4102, 0.2188, 0.4102, 0.2222, 0.409, 0.2407, 0.5507, 0.2408, 0.5736, 0.2408, 0.5736, 0.2407, 0.5507, 0.4648, 0.2751, 0.4659, 0.2915, 0.4659, 0.2915, 0.4648, 0.2751, 0.2008, 0.4104, 0.1963, 0.4105, 0.1963, 0.4105, 0.2008, 0.4104, 0.2188, 0.4102, 0.2137, 0.4104, 0.2137, 0.4104, 0.2188, 0.4102, 0.4647, 0.2523, 0.4648, 0.2751, 0.4648, 0.2751, 0.4647, 0.2523])
me_cylinder.materials.append(mat_material_001)
me_cylinder.materials.append(mat_material_002)
me_cylinder.use_remesh_preserve_volume = False
me_cylinder.use_remesh_preserve_attributes = False
me_cylinder.use_mirror_vertex_groups = False
me_cylinder.update()
me_cylinder_001 = bpy.data.meshes.new('Cylinder.001')
me_cylinder_001.from_pydata([(0.0, 1.0, -1.0), (0.0, 1.0, 1.0), (0.5, 0.866, -1.0), (0.5, 0.866, 1.0), (0.866, 0.5, -1.0), (0.866, 0.5, 1.0), (1.0, -4.371e-08, -1.0), (1.0, -4.371e-08, 1.0), (0.866, -0.5, -1.0), (0.866, -0.5, 1.0), (0.5, -0.866, -1.0), (0.5, -0.866, 1.0), (1.51e-07, -1.0, -1.0), (1.51e-07, -1.0, 1.0), (-0.5, -0.866, -1.0), (-0.5, -0.866, 1.0), (-0.866, -0.5, -1.0), (-0.866, -0.5, 1.0), (-1.0, -4.649e-07, -1.0), (-1.0, -4.649e-07, 1.0), (-0.866, 0.5, -1.0), (-0.866, 0.5, 1.0), (-0.5, 0.866, -1.0), (-0.5, 0.866, 1.0)], [], [(0, 1, 3, 2), (2, 3, 5, 4), (4, 5, 7, 6), (6, 7, 9, 8), (8, 9, 11, 10), (10, 11, 13, 12), (12, 13, 15, 14), (14, 15, 17, 16), (16, 17, 19, 18), (18, 19, 21, 20), (3, 1, 23, 21, 19, 17, 15, 13, 11, 9, 7, 5), (20, 21, 23, 22), (22, 23, 1, 0), (0, 2, 4, 6, 8, 10, 12, 14, 16, 18, 20, 22)])
_uv = me_cylinder_001.uv_layers.new(name='UVMap')
_uv.uv.foreach_set('vector', [1.0, 0.5, 1.0, 1.0, 0.9167, 1.0, 0.9167, 0.5, 0.9167, 0.5, 0.9167, 1.0, 0.8333, 1.0, 0.8333, 0.5, 0.8333, 0.5, 0.8333, 1.0, 0.75, 1.0, 0.75, 0.5, 0.75, 0.5, 0.75, 1.0, 0.6667, 1.0, 0.6667, 0.5, 0.6667, 0.5, 0.6667, 1.0, 0.5833, 1.0, 0.5833, 0.5, 0.5833, 0.5, 0.5833, 1.0, 0.5, 1.0, 0.5, 0.5, 0.5, 0.5, 0.5, 1.0, 0.4167, 1.0, 0.4167, 0.5, 0.4167, 0.5, 0.4167, 1.0, 0.3333, 1.0, 0.3333, 0.5, 0.3333, 0.5, 0.3333, 1.0, 0.25, 1.0, 0.25, 0.5, 0.25, 0.5, 0.25, 1.0, 0.1667, 1.0, 0.1667, 0.5, 0.37, 0.4578, 0.25, 0.49, 0.13, 0.4578, 0.04215, 0.37, 0.01, 0.25, 0.04215, 0.13, 0.13, 0.04215, 0.25, 0.01, 0.37, 0.04215, 0.4578, 0.13, 0.49, 0.25, 0.4578, 0.37, 0.1667, 0.5, 0.1667, 1.0, 0.08333, 1.0, 0.08333, 0.5, 0.08333, 0.5, 0.08333, 1.0, 7.451e-08, 1.0, 7.451e-08, 0.5, 0.75, 0.49, 0.87, 0.4578, 0.9578, 0.37, 0.99, 0.25, 0.9578, 0.13, 0.87, 0.04215, 0.75, 0.01, 0.63, 0.04215, 0.5422, 0.13, 0.51, 0.25, 0.5422, 0.37, 0.63, 0.4578])
me_cylinder_001.materials.append(mat_material_003)
me_cylinder_001.use_remesh_preserve_volume = False
me_cylinder_001.use_remesh_preserve_attributes = False
me_cylinder_001.use_mirror_vertex_groups = False
me_cylinder_001.update()
me_cylinder_002 = bpy.data.meshes.new('Cylinder.002')
me_cylinder_002.from_pydata([(0.0, 1.0, -1.0), (5.24e-08, 0.6226, 1.0), (0.5, 0.866, -1.0), (0.3113, 0.5392, 1.0), (0.866, 0.5, -1.0), (0.5392, 0.3113, 1.0), (1.0, -4.371e-08, -1.0), (0.6226, -2.042e-08, 1.0), (0.866, -0.5, -1.0), (0.5392, -0.3113, 1.0), (0.5, -0.866, -1.0), (0.3113, -0.5392, 1.0), (1.51e-07, -1.0, -1.0), (1.044e-07, -0.6226, 1.0), (-0.5, -0.866, -1.0), (-0.3113, -0.5392, 1.0), (-0.866, -0.5, -1.0), (-0.5392, -0.3113, 1.0), (-1.0, -4.649e-07, -1.0), (-0.6226, -2.844e-07, 1.0), (-0.866, 0.5, -1.0), (-0.5392, 0.3113, 1.0), (-0.5, 0.866, -1.0), (-0.3113, 0.5392, 1.0), (0.5, 0.866, 1.0), (0.0, 1.0, 1.0), (0.866, 0.5, 1.0), (1.0, -4.371e-08, 1.0), (0.866, -0.5, 1.0), (0.5, -0.866, 1.0), (1.51e-07, -1.0, 1.0), (-0.5, -0.866, 1.0), (-0.866, -0.5, 1.0), (-1.0, -4.649e-07, 1.0), (-0.866, 0.5, 1.0), (-0.5, 0.866, 1.0), (0.3113, 0.5392, -0.1821), (5.24e-08, 0.6226, -0.1821), (0.5392, 0.3113, -0.1821), (0.6226, -2.042e-08, -0.1821), (0.5392, -0.3113, -0.1821), (0.3113, -0.5392, -0.1821), (1.044e-07, -0.6226, -0.1821), (-0.3113, -0.5392, -0.1821), (-0.5392, -0.3113, -0.1821), (-0.6226, -2.844e-07, -0.1821), (-0.5392, 0.3113, -0.1821), (-0.3113, 0.5392, -0.1821)], [], [(0, 25, 24, 2), (2, 24, 26, 4), (4, 26, 27, 6), (6, 27, 28, 8), (8, 28, 29, 10), (10, 29, 30, 12), (12, 30, 31, 14), (14, 31, 32, 16), (16, 32, 33, 18), (18, 33, 34, 20), (11, 9, 40, 41), (20, 34, 35, 22), (22, 35, 25, 0), (0, 2, 4, 6, 8, 10, 12, 14, 16, 18, 20, 22), (1, 3, 24, 25), (3, 5, 26, 24), (5, 7, 27, 26), (7, 9, 28, 27), (9, 11, 29, 28), (11, 13, 30, 29), (13, 15, 31, 30), (15, 17, 32, 31), (17, 19, 33, 32), (19, 21, 34, 33), (21, 23, 35, 34), (23, 1, 25, 35), (36, 37, 47, 46, 45, 44, 43, 42, 41, 40, 39, 38), (1, 23, 47, 37), (5, 3, 36, 38), (19, 17, 44, 45), (13, 11, 41, 42), (7, 5, 38, 39), (21, 19, 45, 46), (15, 13, 42, 43), (9, 7, 39, 40), (23, 21, 46, 47), (3, 1, 37, 36), (17, 15, 43, 44)])
_uv = me_cylinder_002.uv_layers.new(name='UVMap')
_uv.uv.foreach_set('vector', [1.0, 0.5, 1.0, 1.0, 0.9167, 1.0, 0.9167, 0.5, 0.9167, 0.5, 0.9167, 1.0, 0.8333, 1.0, 0.8333, 0.5, 0.8333, 0.5, 0.8333, 1.0, 0.75, 1.0, 0.75, 0.5, 0.75, 0.5, 0.75, 1.0, 0.6667, 1.0, 0.6667, 0.5, 0.6667, 0.5, 0.6667, 1.0, 0.5833, 1.0, 0.5833, 0.5, 0.5833, 0.5, 0.5833, 1.0, 0.5, 1.0, 0.5, 0.5, 0.5, 0.5, 0.5, 1.0, 0.4167, 1.0, 0.4167, 0.5, 0.4167, 0.5, 0.4167, 1.0, 0.3333, 1.0, 0.3333, 0.5, 0.3333, 0.5, 0.3333, 1.0, 0.25, 1.0, 0.25, 0.5, 0.25, 0.5, 0.25, 1.0, 0.1667, 1.0, 0.1667, 0.5, 0.3247, 0.1206, 0.3794, 0.1753, 0.3794, 0.1753, 0.3247, 0.1206, 0.1667, 0.5, 0.1667, 1.0, 0.08333, 1.0, 0.08333, 0.5, 0.08333, 0.5, 0.08333, 1.0, 7.451e-08, 1.0, 7.451e-08, 0.5, 0.75, 0.49, 0.87, 0.4578, 0.9578, 0.37, 0.99, 0.25, 0.9578, 0.13, 0.87, 0.04215, 0.75, 0.01, 0.63, 0.04215, 0.5422, 0.13, 0.51, 0.25, 0.5422, 0.37, 0.63, 0.4578, 0.25, 0.3994, 0.3247, 0.3794, 0.37, 0.4578, 0.25, 0.49, 0.3247, 0.3794, 0.3794, 0.3247, 0.4578, 0.37, 0.37, 0.4578, 0.3794, 0.3247, 0.3994, 0.25, 0.49, 0.25, 0.4578, 0.37, 0.3994, 0.25, 0.3794, 0.1753, 0.4578, 0.13, 0.49, 0.25, 0.3794, 0.1753, 0.3247, 0.1206, 0.37, 0.04215, 0.4578, 0.13, 0.3247, 0.1206, 0.25, 0.1006, 0.25, 0.01, 0.37, 0.04215, 0.25, 0.1006, 0.1753, 0.1206, 0.13, 0.04215, 0.25, 0.01, 0.1753, 0.1206, 0.1206, 0.1753, 0.04215, 0.13, 0.13, 0.04215, 0.1206, 0.1753, 0.1006, 0.25, 0.01, 0.25, 0.04215, 0.13, 0.1006, 0.25, 0.1206, 0.3247, 0.04215, 0.37, 0.01, 0.25, 0.1206, 0.3247, 0.1753, 0.3794, 0.13, 0.4578, 0.04215, 0.37, 0.1753, 0.3794, 0.25, 0.3994, 0.25, 0.49, 0.13, 0.4578, 0.3247, 0.3794, 0.25, 0.3994, 0.1753, 0.3794, 0.1206, 0.3247, 0.1006, 0.25, 0.1206, 0.1753, 0.1753, 0.1206, 0.25, 0.1006, 0.3247, 0.1206, 0.3794, 0.1753, 0.3994, 0.25, 0.3794, 0.3247, 0.25, 0.3994, 0.1753, 0.3794, 0.1753, 0.3794, 0.25, 0.3994, 0.3794, 0.3247, 0.3247, 0.3794, 0.3247, 0.3794, 0.3794, 0.3247, 0.1006, 0.25, 0.1206, 0.1753, 0.1206, 0.1753, 0.1006, 0.25, 0.25, 0.1006, 0.3247, 0.1206, 0.3247, 0.1206, 0.25, 0.1006, 0.3994, 0.25, 0.3794, 0.3247, 0.3794, 0.3247, 0.3994, 0.25, 0.1206, 0.3247, 0.1006, 0.25, 0.1006, 0.25, 0.1206, 0.3247, 0.1753, 0.1206, 0.25, 0.1006, 0.25, 0.1006, 0.1753, 0.1206, 0.3794, 0.1753, 0.3994, 0.25, 0.3994, 0.25, 0.3794, 0.1753, 0.1753, 0.3794, 0.1206, 0.3247, 0.1206, 0.3247, 0.1753, 0.3794, 0.3247, 0.3794, 0.25, 0.3994, 0.25, 0.3994, 0.3247, 0.3794, 0.1206, 0.1753, 0.1753, 0.1206, 0.1753, 0.1206, 0.1206, 0.1753])
me_cylinder_002.use_remesh_preserve_volume = False
me_cylinder_002.use_remesh_preserve_attributes = False
me_cylinder_002.use_mirror_vertex_groups = False
me_cylinder_002.update()

# ---- objects
ob_cylinder = bpy.data.objects.new('Cylinder', me_cylinder)
ob_cylinder_001 = bpy.data.objects.new('Cylinder.001', me_cylinder_001)
ob_cylinder_002 = bpy.data.objects.new('Cylinder.002', me_cylinder_002)

# ---- transforms, parenting, visibility, modifiers, constraints
ob_cylinder.location = (0.0, 0.0, 0.0)
ob_cylinder.scale = (3.857, 3.179, 1.0)
ob_cylinder.lineart.crease_threshold = 0.0
ob_cylinder_001.location = (0.0, 0.0, 0.7437)
ob_cylinder_001.scale = (3.757, 3.086, 0.06106)
ob_cylinder_001.lineart.crease_threshold = 0.0
ob_cylinder_002.location = (0.0, 0.0, 3.113)
ob_cylinder_002.scale = (1.294, 1.432, 0.1709)
ob_cylinder_002.lineart.crease_threshold = 0.0

# ---- collection membership
col_collection.objects.link(ob_cylinder)
col_collection.objects.link(ob_cylinder_001)
col_collection.objects.link(ob_cylinder_002)

# ---- scene / render settings (as saved in the file)
scene.frame_start = 1; scene.frame_end = 250; scene.frame_set(1)
scene.render.engine = 'BLENDER_EEVEE_NEXT'
scene.cycles.use_denoising = False
scene.cycles.samples = 128
scene.cycles.sampling_pattern = 'TABULATED_SOBOL'
scene.cycles.use_adaptive_sampling = False
scene.cycles.use_light_tree = False
scene.view_settings.view_transform = 'Filmic'
bpy.context.view_layer.update()

# ---- added for rendering (the .blend has no active camera and no usable light): camera, sun
cam_auto = bpy.data.cameras.new('AutoCamera')
cam_auto.lens = 50.0
cam_auto.sensor_width = 36.0
cam_auto.clip_end = 1000.0
ob_auto_camera = bpy.data.objects.new('AutoCamera', cam_auto)
scene.collection.objects.link(ob_auto_camera)
ob_auto_camera.location = (13.2728, -15.9274, 11.3287)
ob_auto_camera.rotation_euler = (1.09748, -7.21219e-08, 0.694738)
scene.camera = ob_auto_camera
light_auto_sun = bpy.data.lights.new('AutoSun', 'SUN')
light_auto_sun.energy = 3.0
light_auto_sun.angle = 0.0523599
ob_auto_sun = bpy.data.objects.new('AutoSun', light_auto_sun)
scene.collection.objects.link(ob_auto_sun)
ob_auto_sun.rotation_euler = (0.872665, 0.174533, 0.523599)
bpy.context.view_layer.update()
